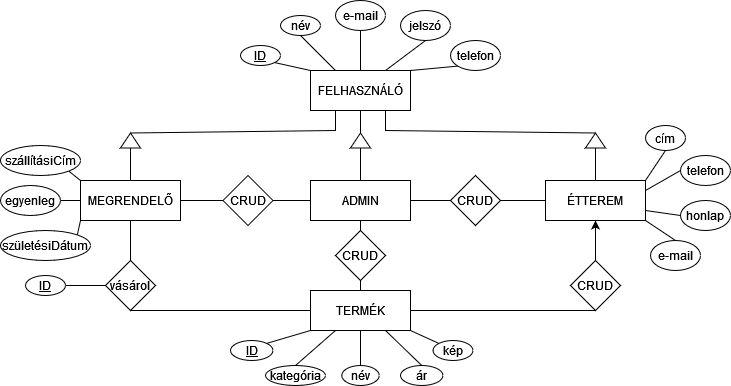

The diagram above was exported from draw.io. Its source (the exported page's mxGraphModel, read from the mxfile embedded in the PNG):
<mxGraphModel dx="782" dy="402" grid="1" gridSize="10" guides="1" tooltips="1" connect="1" arrows="1" fold="1" page="1" pageScale="1" pageWidth="850" pageHeight="1100" math="0" shadow="0" extFonts="Permanent Marker^https://fonts.googleapis.com/css?family=Permanent+Marker">
  <root>
    <mxCell id="0" />
    <mxCell id="1" parent="0" />
    <mxCell id="v7jAPwUPc9LAHxdcAEpE-1" value="&lt;div&gt;FELHASZNÁLÓ&lt;/div&gt;" style="rounded=0;whiteSpace=wrap;html=1;" parent="1" vertex="1">
      <mxGeometry x="330" y="80" width="100" height="40" as="geometry" />
    </mxCell>
    <mxCell id="v7jAPwUPc9LAHxdcAEpE-2" value="MEGRENDELŐ" style="rounded=0;whiteSpace=wrap;html=1;" parent="1" vertex="1">
      <mxGeometry x="100" y="190" width="100" height="40" as="geometry" />
    </mxCell>
    <mxCell id="v7jAPwUPc9LAHxdcAEpE-3" value="ADMIN" style="rounded=0;whiteSpace=wrap;html=1;" parent="1" vertex="1">
      <mxGeometry x="330" y="190" width="100" height="40" as="geometry" />
    </mxCell>
    <mxCell id="v7jAPwUPc9LAHxdcAEpE-4" value="ÉTTEREM" style="rounded=0;whiteSpace=wrap;html=1;" parent="1" vertex="1">
      <mxGeometry x="565" y="190" width="100" height="40" as="geometry" />
    </mxCell>
    <mxCell id="v7jAPwUPc9LAHxdcAEpE-5" value="TERMÉK" style="rounded=0;whiteSpace=wrap;html=1;" parent="1" vertex="1">
      <mxGeometry x="330" y="300" width="100" height="40" as="geometry" />
    </mxCell>
    <mxCell id="v7jAPwUPc9LAHxdcAEpE-6" value="CRUD" style="rhombus;whiteSpace=wrap;html=1;" parent="1" vertex="1">
      <mxGeometry x="470" y="185" width="50" height="50" as="geometry" />
    </mxCell>
    <mxCell id="v7jAPwUPc9LAHxdcAEpE-56" style="edgeStyle=orthogonalEdgeStyle;rounded=0;orthogonalLoop=1;jettySize=auto;html=1;entryX=0.5;entryY=1;entryDx=0;entryDy=0;" parent="1" source="v7jAPwUPc9LAHxdcAEpE-7" target="v7jAPwUPc9LAHxdcAEpE-4" edge="1">
      <mxGeometry relative="1" as="geometry" />
    </mxCell>
    <mxCell id="v7jAPwUPc9LAHxdcAEpE-7" value="CRUD" style="rhombus;whiteSpace=wrap;html=1;" parent="1" vertex="1">
      <mxGeometry x="590" y="270" width="50" height="50" as="geometry" />
    </mxCell>
    <mxCell id="v7jAPwUPc9LAHxdcAEpE-8" value="" style="endArrow=none;html=1;rounded=0;entryX=0;entryY=0.5;entryDx=0;entryDy=0;exitX=1;exitY=0.5;exitDx=0;exitDy=0;" parent="1" source="v7jAPwUPc9LAHxdcAEpE-3" target="v7jAPwUPc9LAHxdcAEpE-6" edge="1">
      <mxGeometry width="50" height="50" relative="1" as="geometry">
        <mxPoint x="370" y="230" as="sourcePoint" />
        <mxPoint x="420" y="180" as="targetPoint" />
      </mxGeometry>
    </mxCell>
    <mxCell id="v7jAPwUPc9LAHxdcAEpE-9" value="" style="endArrow=none;html=1;rounded=0;entryX=1;entryY=0.5;entryDx=0;entryDy=0;exitX=0;exitY=0.5;exitDx=0;exitDy=0;" parent="1" source="v7jAPwUPc9LAHxdcAEpE-4" target="v7jAPwUPc9LAHxdcAEpE-6" edge="1">
      <mxGeometry width="50" height="50" relative="1" as="geometry">
        <mxPoint x="370" y="230" as="sourcePoint" />
        <mxPoint x="420" y="180" as="targetPoint" />
      </mxGeometry>
    </mxCell>
    <mxCell id="v7jAPwUPc9LAHxdcAEpE-11" value="" style="endArrow=none;html=1;rounded=0;entryX=0.5;entryY=1;entryDx=0;entryDy=0;exitX=1;exitY=0.5;exitDx=0;exitDy=0;" parent="1" source="v7jAPwUPc9LAHxdcAEpE-5" target="v7jAPwUPc9LAHxdcAEpE-7" edge="1">
      <mxGeometry width="50" height="50" relative="1" as="geometry">
        <mxPoint x="550" y="350" as="sourcePoint" />
        <mxPoint x="420" y="180" as="targetPoint" />
      </mxGeometry>
    </mxCell>
    <mxCell id="v7jAPwUPc9LAHxdcAEpE-12" value="vásárol" style="rhombus;whiteSpace=wrap;html=1;" parent="1" vertex="1">
      <mxGeometry x="125" y="270" width="50" height="50" as="geometry" />
    </mxCell>
    <mxCell id="v7jAPwUPc9LAHxdcAEpE-14" value="" style="endArrow=none;html=1;rounded=0;entryX=0.5;entryY=1;entryDx=0;entryDy=0;exitX=0;exitY=0.5;exitDx=0;exitDy=0;" parent="1" source="v7jAPwUPc9LAHxdcAEpE-5" target="v7jAPwUPc9LAHxdcAEpE-12" edge="1">
      <mxGeometry width="50" height="50" relative="1" as="geometry">
        <mxPoint x="370" y="230" as="sourcePoint" />
        <mxPoint x="420" y="180" as="targetPoint" />
      </mxGeometry>
    </mxCell>
    <mxCell id="v7jAPwUPc9LAHxdcAEpE-15" value="" style="triangle;whiteSpace=wrap;html=1;rotation=-90;" parent="1" vertex="1">
      <mxGeometry x="142.5" y="140" width="15" height="20" as="geometry" />
    </mxCell>
    <mxCell id="v7jAPwUPc9LAHxdcAEpE-16" value="" style="triangle;whiteSpace=wrap;html=1;rotation=-90;" parent="1" vertex="1">
      <mxGeometry x="372.5" y="140" width="15" height="20" as="geometry" />
    </mxCell>
    <mxCell id="v7jAPwUPc9LAHxdcAEpE-17" value="" style="triangle;whiteSpace=wrap;html=1;rotation=-90;" parent="1" vertex="1">
      <mxGeometry x="607.5" y="140" width="15" height="20" as="geometry" />
    </mxCell>
    <mxCell id="v7jAPwUPc9LAHxdcAEpE-18" value="" style="endArrow=none;html=1;rounded=0;entryX=0.5;entryY=1;entryDx=0;entryDy=0;exitX=1;exitY=0.5;exitDx=0;exitDy=0;" parent="1" source="v7jAPwUPc9LAHxdcAEpE-16" target="v7jAPwUPc9LAHxdcAEpE-1" edge="1">
      <mxGeometry width="50" height="50" relative="1" as="geometry">
        <mxPoint x="320" y="180" as="sourcePoint" />
        <mxPoint x="370" y="130" as="targetPoint" />
      </mxGeometry>
    </mxCell>
    <mxCell id="v7jAPwUPc9LAHxdcAEpE-19" value="" style="endArrow=none;html=1;rounded=0;entryX=0;entryY=0.5;entryDx=0;entryDy=0;exitX=0.5;exitY=0;exitDx=0;exitDy=0;" parent="1" source="v7jAPwUPc9LAHxdcAEpE-3" target="v7jAPwUPc9LAHxdcAEpE-16" edge="1">
      <mxGeometry width="50" height="50" relative="1" as="geometry">
        <mxPoint x="320" y="180" as="sourcePoint" />
        <mxPoint x="370" y="130" as="targetPoint" />
      </mxGeometry>
    </mxCell>
    <mxCell id="v7jAPwUPc9LAHxdcAEpE-20" value="" style="endArrow=none;html=1;rounded=0;entryX=0;entryY=0.5;entryDx=0;entryDy=0;exitX=0.5;exitY=0;exitDx=0;exitDy=0;" parent="1" source="v7jAPwUPc9LAHxdcAEpE-2" target="v7jAPwUPc9LAHxdcAEpE-15" edge="1">
      <mxGeometry width="50" height="50" relative="1" as="geometry">
        <mxPoint x="320" y="180" as="sourcePoint" />
        <mxPoint x="370" y="130" as="targetPoint" />
      </mxGeometry>
    </mxCell>
    <mxCell id="v7jAPwUPc9LAHxdcAEpE-21" value="" style="endArrow=none;html=1;rounded=0;entryX=0.25;entryY=1;entryDx=0;entryDy=0;exitX=1;exitY=0.5;exitDx=0;exitDy=0;" parent="1" source="v7jAPwUPc9LAHxdcAEpE-15" target="v7jAPwUPc9LAHxdcAEpE-1" edge="1">
      <mxGeometry width="50" height="50" relative="1" as="geometry">
        <mxPoint x="320" y="180" as="sourcePoint" />
        <mxPoint x="370" y="130" as="targetPoint" />
        <Array as="points">
          <mxPoint x="355" y="140" />
        </Array>
      </mxGeometry>
    </mxCell>
    <mxCell id="v7jAPwUPc9LAHxdcAEpE-22" value="" style="endArrow=none;html=1;rounded=0;entryX=0.75;entryY=1;entryDx=0;entryDy=0;exitX=1;exitY=0.5;exitDx=0;exitDy=0;" parent="1" source="v7jAPwUPc9LAHxdcAEpE-17" target="v7jAPwUPc9LAHxdcAEpE-1" edge="1">
      <mxGeometry width="50" height="50" relative="1" as="geometry">
        <mxPoint x="450" y="180" as="sourcePoint" />
        <mxPoint x="500" y="130" as="targetPoint" />
        <Array as="points">
          <mxPoint x="405" y="140" />
        </Array>
      </mxGeometry>
    </mxCell>
    <mxCell id="v7jAPwUPc9LAHxdcAEpE-23" value="" style="endArrow=none;html=1;rounded=0;entryX=0;entryY=0.5;entryDx=0;entryDy=0;exitX=0.5;exitY=0;exitDx=0;exitDy=0;" parent="1" source="v7jAPwUPc9LAHxdcAEpE-4" target="v7jAPwUPc9LAHxdcAEpE-17" edge="1">
      <mxGeometry width="50" height="50" relative="1" as="geometry">
        <mxPoint x="450" y="180" as="sourcePoint" />
        <mxPoint x="500" y="130" as="targetPoint" />
      </mxGeometry>
    </mxCell>
    <mxCell id="v7jAPwUPc9LAHxdcAEpE-24" value="e-mail" style="ellipse;whiteSpace=wrap;html=1;" parent="1" vertex="1">
      <mxGeometry x="355" y="10" width="50" height="30" as="geometry" />
    </mxCell>
    <mxCell id="v7jAPwUPc9LAHxdcAEpE-25" value="jelszó" style="ellipse;whiteSpace=wrap;html=1;" parent="1" vertex="1">
      <mxGeometry x="420" y="20" width="50" height="30" as="geometry" />
    </mxCell>
    <mxCell id="v7jAPwUPc9LAHxdcAEpE-26" value="telefon" style="ellipse;whiteSpace=wrap;html=1;" parent="1" vertex="1">
      <mxGeometry x="470" y="50" width="50" height="30" as="geometry" />
    </mxCell>
    <mxCell id="v7jAPwUPc9LAHxdcAEpE-27" value="szállításiCím" style="ellipse;whiteSpace=wrap;html=1;" parent="1" vertex="1">
      <mxGeometry x="20" y="155" width="80" height="30" as="geometry" />
    </mxCell>
    <mxCell id="v7jAPwUPc9LAHxdcAEpE-28" value="születésiDátum" style="ellipse;whiteSpace=wrap;html=1;" parent="1" vertex="1">
      <mxGeometry x="20" y="240" width="90" height="30" as="geometry" />
    </mxCell>
    <mxCell id="v7jAPwUPc9LAHxdcAEpE-29" value="egyenleg" style="ellipse;whiteSpace=wrap;html=1;" parent="1" vertex="1">
      <mxGeometry x="20" y="195" width="60" height="30" as="geometry" />
    </mxCell>
    <mxCell id="v7jAPwUPc9LAHxdcAEpE-31" value="&lt;u&gt;ID&lt;/u&gt;" style="ellipse;whiteSpace=wrap;html=1;" parent="1" vertex="1">
      <mxGeometry x="250" y="350" width="42.5" height="20" as="geometry" />
    </mxCell>
    <mxCell id="v7jAPwUPc9LAHxdcAEpE-32" value="kategória" style="ellipse;whiteSpace=wrap;html=1;" parent="1" vertex="1">
      <mxGeometry x="285" y="375" width="60" height="20" as="geometry" />
    </mxCell>
    <mxCell id="v7jAPwUPc9LAHxdcAEpE-33" value="név" style="ellipse;whiteSpace=wrap;html=1;" parent="1" vertex="1">
      <mxGeometry x="361.25" y="375" width="37.5" height="20" as="geometry" />
    </mxCell>
    <mxCell id="v7jAPwUPc9LAHxdcAEpE-34" value="ár" style="ellipse;whiteSpace=wrap;html=1;" parent="1" vertex="1">
      <mxGeometry x="420" y="375" width="42.5" height="20" as="geometry" />
    </mxCell>
    <mxCell id="v7jAPwUPc9LAHxdcAEpE-35" value="kép" style="ellipse;whiteSpace=wrap;html=1;" parent="1" vertex="1">
      <mxGeometry x="452.5" y="350" width="40" height="20" as="geometry" />
    </mxCell>
    <mxCell id="v7jAPwUPc9LAHxdcAEpE-36" value="cím" style="ellipse;whiteSpace=wrap;html=1;" parent="1" vertex="1">
      <mxGeometry x="665" y="135" width="40" height="25" as="geometry" />
    </mxCell>
    <mxCell id="v7jAPwUPc9LAHxdcAEpE-37" value="telefon" style="ellipse;whiteSpace=wrap;html=1;" parent="1" vertex="1">
      <mxGeometry x="700" y="165" width="50" height="30" as="geometry" />
    </mxCell>
    <mxCell id="v7jAPwUPc9LAHxdcAEpE-38" value="honlap" style="ellipse;whiteSpace=wrap;html=1;" parent="1" vertex="1">
      <mxGeometry x="700" y="210" width="50" height="30" as="geometry" />
    </mxCell>
    <mxCell id="v7jAPwUPc9LAHxdcAEpE-39" value="e-mail" style="ellipse;whiteSpace=wrap;html=1;" parent="1" vertex="1">
      <mxGeometry x="670" y="250" width="50" height="30" as="geometry" />
    </mxCell>
    <mxCell id="v7jAPwUPc9LAHxdcAEpE-40" value="" style="endArrow=none;html=1;rounded=0;entryX=1;entryY=1;entryDx=0;entryDy=0;exitX=0;exitY=0;exitDx=0;exitDy=0;" parent="1" source="v7jAPwUPc9LAHxdcAEpE-2" target="v7jAPwUPc9LAHxdcAEpE-27" edge="1">
      <mxGeometry width="50" height="50" relative="1" as="geometry">
        <mxPoint x="240" y="190" as="sourcePoint" />
        <mxPoint x="290" y="140" as="targetPoint" />
      </mxGeometry>
    </mxCell>
    <mxCell id="v7jAPwUPc9LAHxdcAEpE-41" value="" style="endArrow=none;html=1;rounded=0;entryX=1;entryY=0.5;entryDx=0;entryDy=0;" parent="1" source="v7jAPwUPc9LAHxdcAEpE-2" target="v7jAPwUPc9LAHxdcAEpE-29" edge="1">
      <mxGeometry width="50" height="50" relative="1" as="geometry">
        <mxPoint x="240" y="190" as="sourcePoint" />
        <mxPoint x="290" y="140" as="targetPoint" />
      </mxGeometry>
    </mxCell>
    <mxCell id="v7jAPwUPc9LAHxdcAEpE-42" value="" style="endArrow=none;html=1;rounded=0;entryX=1;entryY=0;entryDx=0;entryDy=0;exitX=0;exitY=1;exitDx=0;exitDy=0;" parent="1" source="v7jAPwUPc9LAHxdcAEpE-2" target="v7jAPwUPc9LAHxdcAEpE-28" edge="1">
      <mxGeometry width="50" height="50" relative="1" as="geometry">
        <mxPoint x="240" y="190" as="sourcePoint" />
        <mxPoint x="290" y="140" as="targetPoint" />
      </mxGeometry>
    </mxCell>
    <mxCell id="v7jAPwUPc9LAHxdcAEpE-43" value="" style="endArrow=none;html=1;rounded=0;entryX=0.5;entryY=0;entryDx=0;entryDy=0;exitX=0.5;exitY=1;exitDx=0;exitDy=0;" parent="1" source="v7jAPwUPc9LAHxdcAEpE-24" target="v7jAPwUPc9LAHxdcAEpE-1" edge="1">
      <mxGeometry width="50" height="50" relative="1" as="geometry">
        <mxPoint x="240" y="190" as="sourcePoint" />
        <mxPoint x="290" y="140" as="targetPoint" />
      </mxGeometry>
    </mxCell>
    <mxCell id="v7jAPwUPc9LAHxdcAEpE-44" value="" style="endArrow=none;html=1;rounded=0;entryX=0.5;entryY=1;entryDx=0;entryDy=0;exitX=0.75;exitY=0;exitDx=0;exitDy=0;" parent="1" source="v7jAPwUPc9LAHxdcAEpE-1" target="v7jAPwUPc9LAHxdcAEpE-25" edge="1">
      <mxGeometry width="50" height="50" relative="1" as="geometry">
        <mxPoint x="240" y="190" as="sourcePoint" />
        <mxPoint x="290" y="140" as="targetPoint" />
      </mxGeometry>
    </mxCell>
    <mxCell id="v7jAPwUPc9LAHxdcAEpE-45" value="" style="endArrow=none;html=1;rounded=0;entryX=0;entryY=1;entryDx=0;entryDy=0;exitX=1;exitY=0;exitDx=0;exitDy=0;" parent="1" source="v7jAPwUPc9LAHxdcAEpE-1" target="v7jAPwUPc9LAHxdcAEpE-26" edge="1">
      <mxGeometry width="50" height="50" relative="1" as="geometry">
        <mxPoint x="240" y="190" as="sourcePoint" />
        <mxPoint x="290" y="140" as="targetPoint" />
      </mxGeometry>
    </mxCell>
    <mxCell id="v7jAPwUPc9LAHxdcAEpE-46" value="" style="endArrow=none;html=1;rounded=0;entryX=0;entryY=1;entryDx=0;entryDy=0;exitX=1;exitY=0;exitDx=0;exitDy=0;" parent="1" source="v7jAPwUPc9LAHxdcAEpE-31" target="v7jAPwUPc9LAHxdcAEpE-5" edge="1">
      <mxGeometry width="50" height="50" relative="1" as="geometry">
        <mxPoint x="240" y="340" as="sourcePoint" />
        <mxPoint x="290" y="290" as="targetPoint" />
      </mxGeometry>
    </mxCell>
    <mxCell id="v7jAPwUPc9LAHxdcAEpE-47" value="" style="endArrow=none;html=1;rounded=0;entryX=0.25;entryY=1;entryDx=0;entryDy=0;exitX=0.5;exitY=0;exitDx=0;exitDy=0;" parent="1" source="v7jAPwUPc9LAHxdcAEpE-32" target="v7jAPwUPc9LAHxdcAEpE-5" edge="1">
      <mxGeometry width="50" height="50" relative="1" as="geometry">
        <mxPoint x="240" y="340" as="sourcePoint" />
        <mxPoint x="290" y="290" as="targetPoint" />
      </mxGeometry>
    </mxCell>
    <mxCell id="v7jAPwUPc9LAHxdcAEpE-48" value="" style="endArrow=none;html=1;rounded=0;entryX=0.5;entryY=1;entryDx=0;entryDy=0;exitX=0.5;exitY=0;exitDx=0;exitDy=0;" parent="1" source="v7jAPwUPc9LAHxdcAEpE-33" target="v7jAPwUPc9LAHxdcAEpE-5" edge="1">
      <mxGeometry width="50" height="50" relative="1" as="geometry">
        <mxPoint x="240" y="340" as="sourcePoint" />
        <mxPoint x="290" y="290" as="targetPoint" />
      </mxGeometry>
    </mxCell>
    <mxCell id="v7jAPwUPc9LAHxdcAEpE-49" value="" style="endArrow=none;html=1;rounded=0;entryX=0.75;entryY=1;entryDx=0;entryDy=0;exitX=0.5;exitY=0;exitDx=0;exitDy=0;" parent="1" source="v7jAPwUPc9LAHxdcAEpE-34" target="v7jAPwUPc9LAHxdcAEpE-5" edge="1">
      <mxGeometry width="50" height="50" relative="1" as="geometry">
        <mxPoint x="240" y="340" as="sourcePoint" />
        <mxPoint x="290" y="290" as="targetPoint" />
      </mxGeometry>
    </mxCell>
    <mxCell id="v7jAPwUPc9LAHxdcAEpE-50" value="" style="endArrow=none;html=1;rounded=0;entryX=0;entryY=0;entryDx=0;entryDy=0;exitX=1;exitY=1;exitDx=0;exitDy=0;" parent="1" source="v7jAPwUPc9LAHxdcAEpE-5" target="v7jAPwUPc9LAHxdcAEpE-35" edge="1">
      <mxGeometry width="50" height="50" relative="1" as="geometry">
        <mxPoint x="240" y="340" as="sourcePoint" />
        <mxPoint x="290" y="290" as="targetPoint" />
      </mxGeometry>
    </mxCell>
    <mxCell id="v7jAPwUPc9LAHxdcAEpE-51" value="" style="endArrow=none;html=1;rounded=0;entryX=0.5;entryY=1;entryDx=0;entryDy=0;exitX=1;exitY=0;exitDx=0;exitDy=0;" parent="1" source="v7jAPwUPc9LAHxdcAEpE-4" target="v7jAPwUPc9LAHxdcAEpE-36" edge="1">
      <mxGeometry width="50" height="50" relative="1" as="geometry">
        <mxPoint x="610" y="260" as="sourcePoint" />
        <mxPoint x="660" y="210" as="targetPoint" />
      </mxGeometry>
    </mxCell>
    <mxCell id="v7jAPwUPc9LAHxdcAEpE-52" value="" style="endArrow=none;html=1;rounded=0;entryX=0;entryY=0.5;entryDx=0;entryDy=0;exitX=1;exitY=0.25;exitDx=0;exitDy=0;" parent="1" source="v7jAPwUPc9LAHxdcAEpE-4" target="v7jAPwUPc9LAHxdcAEpE-37" edge="1">
      <mxGeometry width="50" height="50" relative="1" as="geometry">
        <mxPoint x="610" y="260" as="sourcePoint" />
        <mxPoint x="660" y="210" as="targetPoint" />
      </mxGeometry>
    </mxCell>
    <mxCell id="v7jAPwUPc9LAHxdcAEpE-53" value="" style="endArrow=none;html=1;rounded=0;entryX=0;entryY=0.5;entryDx=0;entryDy=0;exitX=1;exitY=0.75;exitDx=0;exitDy=0;" parent="1" source="v7jAPwUPc9LAHxdcAEpE-4" target="v7jAPwUPc9LAHxdcAEpE-38" edge="1">
      <mxGeometry width="50" height="50" relative="1" as="geometry">
        <mxPoint x="610" y="260" as="sourcePoint" />
        <mxPoint x="660" y="210" as="targetPoint" />
      </mxGeometry>
    </mxCell>
    <mxCell id="v7jAPwUPc9LAHxdcAEpE-54" value="" style="endArrow=none;html=1;rounded=0;entryX=0.5;entryY=0;entryDx=0;entryDy=0;exitX=1;exitY=1;exitDx=0;exitDy=0;" parent="1" source="v7jAPwUPc9LAHxdcAEpE-4" target="v7jAPwUPc9LAHxdcAEpE-39" edge="1">
      <mxGeometry width="50" height="50" relative="1" as="geometry">
        <mxPoint x="610" y="260" as="sourcePoint" />
        <mxPoint x="660" y="210" as="targetPoint" />
      </mxGeometry>
    </mxCell>
    <mxCell id="v7jAPwUPc9LAHxdcAEpE-57" value="név" style="ellipse;whiteSpace=wrap;html=1;" parent="1" vertex="1">
      <mxGeometry x="300" y="25" width="40" height="20" as="geometry" />
    </mxCell>
    <mxCell id="v7jAPwUPc9LAHxdcAEpE-58" value="&lt;u&gt;ID&lt;/u&gt;" style="ellipse;whiteSpace=wrap;html=1;" parent="1" vertex="1">
      <mxGeometry x="260" y="55" width="40" height="20" as="geometry" />
    </mxCell>
    <mxCell id="v7jAPwUPc9LAHxdcAEpE-59" value="" style="endArrow=none;html=1;rounded=0;entryX=1;entryY=1;entryDx=0;entryDy=0;exitX=0;exitY=0;exitDx=0;exitDy=0;" parent="1" source="v7jAPwUPc9LAHxdcAEpE-1" target="v7jAPwUPc9LAHxdcAEpE-58" edge="1">
      <mxGeometry width="50" height="50" relative="1" as="geometry">
        <mxPoint x="390" y="240" as="sourcePoint" />
        <mxPoint x="440" y="190" as="targetPoint" />
      </mxGeometry>
    </mxCell>
    <mxCell id="v7jAPwUPc9LAHxdcAEpE-60" value="" style="endArrow=none;html=1;rounded=0;entryX=0.5;entryY=1;entryDx=0;entryDy=0;exitX=0.25;exitY=0;exitDx=0;exitDy=0;" parent="1" source="v7jAPwUPc9LAHxdcAEpE-1" target="v7jAPwUPc9LAHxdcAEpE-57" edge="1">
      <mxGeometry width="50" height="50" relative="1" as="geometry">
        <mxPoint x="390" y="240" as="sourcePoint" />
        <mxPoint x="440" y="190" as="targetPoint" />
      </mxGeometry>
    </mxCell>
    <mxCell id="Idu-kOA82wHHDbW3a0Gp-1" value="CRUD" style="rhombus;whiteSpace=wrap;html=1;" parent="1" vertex="1">
      <mxGeometry x="242.5" y="185" width="50" height="50" as="geometry" />
    </mxCell>
    <mxCell id="Idu-kOA82wHHDbW3a0Gp-2" value="CRUD" style="rhombus;whiteSpace=wrap;html=1;" parent="1" vertex="1">
      <mxGeometry x="355" y="240" width="50" height="50" as="geometry" />
    </mxCell>
    <mxCell id="Idu-kOA82wHHDbW3a0Gp-3" value="" style="endArrow=none;html=1;rounded=0;entryX=1;entryY=0.5;entryDx=0;entryDy=0;exitX=0;exitY=0.5;exitDx=0;exitDy=0;" parent="1" source="Idu-kOA82wHHDbW3a0Gp-1" target="v7jAPwUPc9LAHxdcAEpE-2" edge="1">
      <mxGeometry width="50" height="50" relative="1" as="geometry">
        <mxPoint x="370" y="230" as="sourcePoint" />
        <mxPoint x="420" y="180" as="targetPoint" />
      </mxGeometry>
    </mxCell>
    <mxCell id="Idu-kOA82wHHDbW3a0Gp-4" value="" style="endArrow=none;html=1;rounded=0;entryX=0;entryY=0.5;entryDx=0;entryDy=0;exitX=1;exitY=0.5;exitDx=0;exitDy=0;" parent="1" source="Idu-kOA82wHHDbW3a0Gp-1" target="v7jAPwUPc9LAHxdcAEpE-3" edge="1">
      <mxGeometry width="50" height="50" relative="1" as="geometry">
        <mxPoint x="322.5" y="254.5" as="sourcePoint" />
        <mxPoint x="280" y="254.5" as="targetPoint" />
      </mxGeometry>
    </mxCell>
    <mxCell id="Idu-kOA82wHHDbW3a0Gp-5" value="" style="endArrow=none;html=1;rounded=0;entryX=0.5;entryY=0;entryDx=0;entryDy=0;exitX=0.5;exitY=1;exitDx=0;exitDy=0;" parent="1" source="v7jAPwUPc9LAHxdcAEpE-3" target="Idu-kOA82wHHDbW3a0Gp-2" edge="1">
      <mxGeometry width="50" height="50" relative="1" as="geometry">
        <mxPoint x="262.5" y="230" as="sourcePoint" />
        <mxPoint x="220" y="230" as="targetPoint" />
      </mxGeometry>
    </mxCell>
    <mxCell id="Idu-kOA82wHHDbW3a0Gp-6" value="" style="endArrow=none;html=1;rounded=0;entryX=0.5;entryY=0;entryDx=0;entryDy=0;exitX=0.5;exitY=1;exitDx=0;exitDy=0;" parent="1" source="Idu-kOA82wHHDbW3a0Gp-2" target="v7jAPwUPc9LAHxdcAEpE-5" edge="1">
      <mxGeometry width="50" height="50" relative="1" as="geometry">
        <mxPoint x="272.5" y="240" as="sourcePoint" />
        <mxPoint x="230" y="240" as="targetPoint" />
      </mxGeometry>
    </mxCell>
    <mxCell id="Ekk_3MVBAxop31XwtIyo-1" value="" style="endArrow=none;html=1;rounded=0;entryX=0.5;entryY=1;entryDx=0;entryDy=0;exitX=0.5;exitY=0;exitDx=0;exitDy=0;" edge="1" parent="1" source="v7jAPwUPc9LAHxdcAEpE-12" target="v7jAPwUPc9LAHxdcAEpE-2">
      <mxGeometry width="50" height="50" relative="1" as="geometry">
        <mxPoint x="370" y="230" as="sourcePoint" />
        <mxPoint x="420" y="180" as="targetPoint" />
      </mxGeometry>
    </mxCell>
    <mxCell id="Ekk_3MVBAxop31XwtIyo-2" value="&lt;u&gt;ID&lt;/u&gt;" style="ellipse;whiteSpace=wrap;html=1;" vertex="1" parent="1">
      <mxGeometry x="45" y="285" width="40" height="20" as="geometry" />
    </mxCell>
    <mxCell id="Ekk_3MVBAxop31XwtIyo-3" value="" style="endArrow=none;html=1;rounded=0;entryX=1;entryY=0.5;entryDx=0;entryDy=0;exitX=0;exitY=0.5;exitDx=0;exitDy=0;" edge="1" parent="1" source="v7jAPwUPc9LAHxdcAEpE-12" target="Ekk_3MVBAxop31XwtIyo-2">
      <mxGeometry width="50" height="50" relative="1" as="geometry">
        <mxPoint x="370" y="230" as="sourcePoint" />
        <mxPoint x="420" y="180" as="targetPoint" />
      </mxGeometry>
    </mxCell>
  </root>
</mxGraphModel>